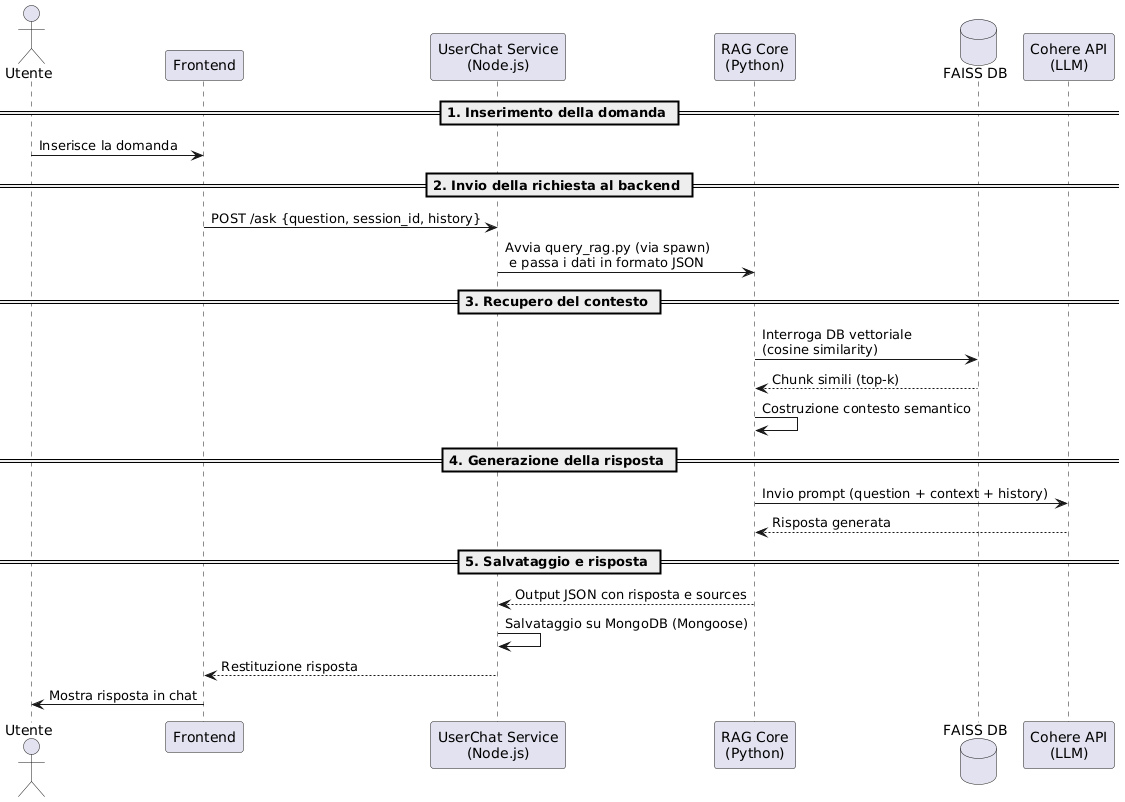

The diagram above was rendered by PlantUML. Its source (embedded in the PNG):
@startuml
actor Utente
participant Frontend
participant "UserChat Service\n(Node.js)" as API
participant "RAG Core\n(Python)" as RAG
database "FAISS DB" as FAISS
participant "Cohere API\n(LLM)" as Cohere

== 1. Inserimento della domanda ==
Utente -> Frontend : Inserisce la domanda

== 2. Invio della richiesta al backend ==
Frontend -> API : POST /ask {question, session_id, history}
API -> RAG : Avvia query_rag.py (via spawn) \n e passa i dati in formato JSON

== 3. Recupero del contesto ==
RAG -> FAISS : Interroga DB vettoriale\n(cosine similarity)
FAISS --> RAG : Chunk simili (top-k)
RAG -> RAG : Costruzione contesto semantico

== 4. Generazione della risposta ==
RAG -> Cohere : Invio prompt (question + context + history)
Cohere --> RAG : Risposta generata

== 5. Salvataggio e risposta ==
RAG --> API : Output JSON con risposta e sources
API -> API : Salvataggio su MongoDB (Mongoose)
API --> Frontend : Restituzione risposta
Frontend -> Utente : Mostra risposta in chat
@enduml